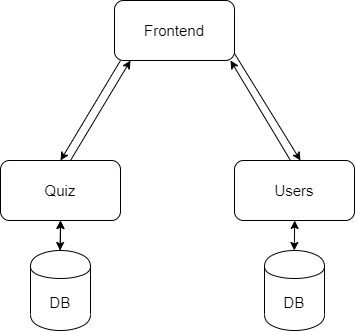

The diagram above was exported from draw.io. Its source (the exported page's mxGraphModel, read from the mxfile embedded in the PNG):
<mxGraphModel dx="1412" dy="764" grid="1" gridSize="10" guides="1" tooltips="1" connect="1" arrows="1" fold="1" page="1" pageScale="1" pageWidth="827" pageHeight="1169" math="0" shadow="0">
  <root>
    <mxCell id="0" />
    <mxCell id="1" parent="0" />
    <mxCell id="wGlKputrgpSwgv4Di-PG-1" value="Frontend" style="rounded=1;whiteSpace=wrap;html=1;fontSize=15;" vertex="1" parent="1">
      <mxGeometry x="354" y="160" width="120" height="60" as="geometry" />
    </mxCell>
    <mxCell id="wGlKputrgpSwgv4Di-PG-2" value="Quiz" style="rounded=1;whiteSpace=wrap;html=1;fontSize=15;" vertex="1" parent="1">
      <mxGeometry x="240" y="320" width="120" height="60" as="geometry" />
    </mxCell>
    <mxCell id="wGlKputrgpSwgv4Di-PG-16" value="" style="edgeStyle=orthogonalEdgeStyle;rounded=0;orthogonalLoop=1;jettySize=auto;html=1;fontSize=15;" edge="1" parent="1" source="wGlKputrgpSwgv4Di-PG-3" target="wGlKputrgpSwgv4Di-PG-2">
      <mxGeometry relative="1" as="geometry" />
    </mxCell>
    <mxCell id="wGlKputrgpSwgv4Di-PG-3" value="DB" style="shape=cylinder;whiteSpace=wrap;html=1;boundedLbl=1;backgroundOutline=1;fontSize=15;" vertex="1" parent="1">
      <mxGeometry x="270" y="410" width="60" height="80" as="geometry" />
    </mxCell>
    <mxCell id="wGlKputrgpSwgv4Di-PG-6" value="Users" style="rounded=1;whiteSpace=wrap;html=1;fontSize=15;" vertex="1" parent="1">
      <mxGeometry x="474" y="320" width="120" height="60" as="geometry" />
    </mxCell>
    <mxCell id="wGlKputrgpSwgv4Di-PG-7" value="DB" style="shape=cylinder;whiteSpace=wrap;html=1;boundedLbl=1;backgroundOutline=1;fontSize=15;" vertex="1" parent="1">
      <mxGeometry x="504" y="410" width="60" height="80" as="geometry" />
    </mxCell>
    <mxCell id="wGlKputrgpSwgv4Di-PG-8" value="" style="endArrow=classic;html=1;entryX=0.5;entryY=0;entryDx=0;entryDy=0;fontSize=15;" edge="1" parent="1">
      <mxGeometry width="50" height="50" relative="1" as="geometry">
        <mxPoint x="360" y="220" as="sourcePoint" />
        <mxPoint x="300" y="320" as="targetPoint" />
      </mxGeometry>
    </mxCell>
    <mxCell id="wGlKputrgpSwgv4Di-PG-9" value="" style="endArrow=classic;html=1;entryX=0.5;entryY=0;entryDx=0;entryDy=0;fontSize=15;" edge="1" parent="1">
      <mxGeometry width="50" height="50" relative="1" as="geometry">
        <mxPoint x="310" y="320" as="sourcePoint" />
        <mxPoint x="370" y="220" as="targetPoint" />
      </mxGeometry>
    </mxCell>
    <mxCell id="wGlKputrgpSwgv4Di-PG-13" value="" style="endArrow=classic;html=1;fontSize=15;" edge="1" parent="1">
      <mxGeometry width="50" height="50" relative="1" as="geometry">
        <mxPoint x="474" y="213" as="sourcePoint" />
        <mxPoint x="540" y="320" as="targetPoint" />
      </mxGeometry>
    </mxCell>
    <mxCell id="wGlKputrgpSwgv4Di-PG-14" value="" style="endArrow=classic;html=1;entryX=0.5;entryY=0;entryDx=0;entryDy=0;fontSize=15;" edge="1" parent="1">
      <mxGeometry width="50" height="50" relative="1" as="geometry">
        <mxPoint x="530" y="320" as="sourcePoint" />
        <mxPoint x="470" y="220" as="targetPoint" />
      </mxGeometry>
    </mxCell>
    <mxCell id="wGlKputrgpSwgv4Di-PG-15" value="" style="endArrow=classic;startArrow=classic;html=1;fontSize=15;" edge="1" parent="1">
      <mxGeometry width="50" height="50" relative="1" as="geometry">
        <mxPoint x="299.5" y="410" as="sourcePoint" />
        <mxPoint x="300" y="380" as="targetPoint" />
      </mxGeometry>
    </mxCell>
    <mxCell id="wGlKputrgpSwgv4Di-PG-18" value="" style="endArrow=classic;startArrow=classic;html=1;fontSize=15;" edge="1" parent="1">
      <mxGeometry width="50" height="50" relative="1" as="geometry">
        <mxPoint x="533.75" y="410" as="sourcePoint" />
        <mxPoint x="534.25" y="380" as="targetPoint" />
      </mxGeometry>
    </mxCell>
  </root>
</mxGraphModel>